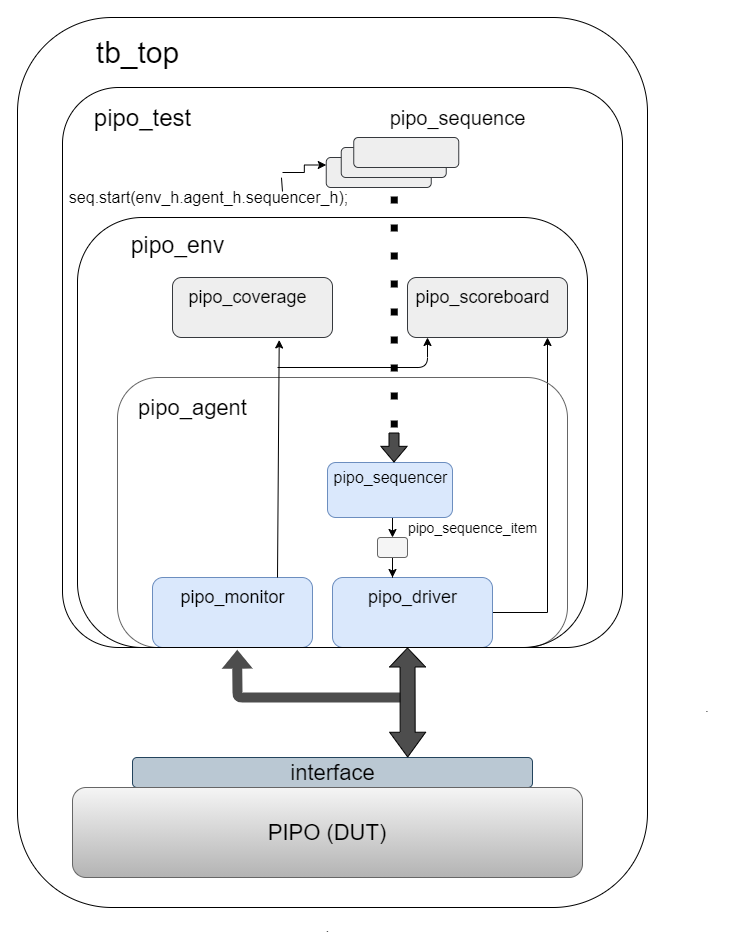

The diagram above was exported from draw.io. Its source (the exported page's mxGraphModel, read from the mxfile embedded in the PNG):
<mxGraphModel dx="1420" dy="840" grid="1" gridSize="10" guides="1" tooltips="1" connect="1" arrows="1" fold="1" page="1" pageScale="1" pageWidth="850" pageHeight="1100" math="0" shadow="0">
  <root>
    <mxCell id="0" />
    <mxCell id="1" parent="0" />
    <mxCell id="_zTxgqVAv7bLmXHR3wC0-12" style="edgeStyle=orthogonalEdgeStyle;rounded=0;orthogonalLoop=1;jettySize=auto;html=1;exitX=0.5;exitY=1;exitDx=0;exitDy=0;entryX=0.5;entryY=0;entryDx=0;entryDy=0;" parent="1" source="_zTxgqVAv7bLmXHR3wC0-1" target="_zTxgqVAv7bLmXHR3wC0-11" edge="1">
      <mxGeometry relative="1" as="geometry" />
    </mxCell>
    <mxCell id="_zTxgqVAv7bLmXHR3wC0-1" value="" style="rounded=1;whiteSpace=wrap;html=1;fillColor=#dae8fc;strokeColor=#6c8ebf;" parent="1" vertex="1">
      <mxGeometry x="310" y="445" width="125" height="55" as="geometry" />
    </mxCell>
    <mxCell id="_zTxgqVAv7bLmXHR3wC0-5" value="&lt;font style=&quot;font-size: 16px&quot;&gt;pipo_sequencer&lt;/font&gt;" style="text;html=1;align=center;verticalAlign=middle;resizable=0;points=[];autosize=1;" parent="1" vertex="1">
      <mxGeometry x="308" y="450" width="130" height="20" as="geometry" />
    </mxCell>
    <mxCell id="_zTxgqVAv7bLmXHR3wC0-17" style="edgeStyle=orthogonalEdgeStyle;rounded=0;orthogonalLoop=1;jettySize=auto;html=1;entryX=0.875;entryY=1;entryDx=0;entryDy=0;entryPerimeter=0;" parent="1" source="_zTxgqVAv7bLmXHR3wC0-6" target="_zTxgqVAv7bLmXHR3wC0-25" edge="1">
      <mxGeometry relative="1" as="geometry">
        <mxPoint x="530" y="330" as="targetPoint" />
        <Array as="points">
          <mxPoint x="530" y="595" />
        </Array>
      </mxGeometry>
    </mxCell>
    <mxCell id="_zTxgqVAv7bLmXHR3wC0-6" value="" style="rounded=1;whiteSpace=wrap;html=1;fillColor=#dae8fc;strokeColor=#6c8ebf;" parent="1" vertex="1">
      <mxGeometry x="315" y="560" width="160" height="70" as="geometry" />
    </mxCell>
    <mxCell id="_zTxgqVAv7bLmXHR3wC0-7" value="&lt;font style=&quot;font-size: 18px&quot;&gt;pipo_driver&lt;/font&gt;" style="text;html=1;align=center;verticalAlign=middle;resizable=0;points=[];autosize=1;" parent="1" vertex="1">
      <mxGeometry x="345" y="570" width="100" height="20" as="geometry" />
    </mxCell>
    <mxCell id="_zTxgqVAv7bLmXHR3wC0-8" value="" style="rounded=1;whiteSpace=wrap;html=1;fillColor=#dae8fc;strokeColor=#6c8ebf;" parent="1" vertex="1">
      <mxGeometry x="135" y="560" width="160" height="70" as="geometry" />
    </mxCell>
    <mxCell id="_zTxgqVAv7bLmXHR3wC0-9" value="&lt;font style=&quot;font-size: 18px&quot;&gt;pipo_monitor&lt;/font&gt;" style="text;html=1;align=center;verticalAlign=middle;resizable=0;points=[];autosize=1;" parent="1" vertex="1">
      <mxGeometry x="155" y="570" width="120" height="20" as="geometry" />
    </mxCell>
    <mxCell id="_zTxgqVAv7bLmXHR3wC0-15" style="edgeStyle=orthogonalEdgeStyle;rounded=0;orthogonalLoop=1;jettySize=auto;html=1;entryX=0.375;entryY=0;entryDx=0;entryDy=0;entryPerimeter=0;" parent="1" source="_zTxgqVAv7bLmXHR3wC0-11" target="_zTxgqVAv7bLmXHR3wC0-6" edge="1">
      <mxGeometry relative="1" as="geometry" />
    </mxCell>
    <mxCell id="_zTxgqVAv7bLmXHR3wC0-11" value="" style="rounded=1;whiteSpace=wrap;html=1;fillColor=#f5f5f5;strokeColor=#666666;fontColor=#333333;" parent="1" vertex="1">
      <mxGeometry x="360" y="520" width="30" height="20" as="geometry" />
    </mxCell>
    <mxCell id="_zTxgqVAv7bLmXHR3wC0-16" value="&lt;font style=&quot;font-size: 14px&quot;&gt;pipo_sequence_item&lt;/font&gt;" style="text;html=1;align=center;verticalAlign=middle;resizable=0;points=[];autosize=1;" parent="1" vertex="1">
      <mxGeometry x="385" y="500" width="140" height="20" as="geometry" />
    </mxCell>
    <mxCell id="_zTxgqVAv7bLmXHR3wC0-21" value="" style="rounded=1;whiteSpace=wrap;html=1;fillColor=none;strokeColor=none;" parent="1" vertex="1">
      <mxGeometry x="240" y="30" width="120" height="60" as="geometry" />
    </mxCell>
    <mxCell id="_zTxgqVAv7bLmXHR3wC0-22" value="" style="rounded=1;whiteSpace=wrap;html=1;gradientColor=#b3b3b3;strokeColor=#666666;fillColor=none;" parent="1" vertex="1">
      <mxGeometry x="100" y="360" width="450" height="270" as="geometry" />
    </mxCell>
    <mxCell id="_zTxgqVAv7bLmXHR3wC0-23" value="&lt;font style=&quot;font-size: 22px&quot;&gt;pipo_agent&lt;/font&gt;" style="text;html=1;align=center;verticalAlign=middle;resizable=0;points=[];autosize=1;" parent="1" vertex="1">
      <mxGeometry x="115" y="380" width="120" height="20" as="geometry" />
    </mxCell>
    <mxCell id="_zTxgqVAv7bLmXHR3wC0-24" value="" style="rounded=1;whiteSpace=wrap;html=1;fillColor=#eeeeee;strokeColor=#36393d;" parent="1" vertex="1">
      <mxGeometry x="155" y="260" width="160" height="60" as="geometry" />
    </mxCell>
    <mxCell id="_zTxgqVAv7bLmXHR3wC0-25" value="" style="rounded=1;whiteSpace=wrap;html=1;fillColor=#eeeeee;strokeColor=#36393d;" parent="1" vertex="1">
      <mxGeometry x="390" y="260" width="160" height="60" as="geometry" />
    </mxCell>
    <mxCell id="_zTxgqVAv7bLmXHR3wC0-26" value="&lt;font style=&quot;font-size: 18px&quot;&gt;pipo_coverage&lt;/font&gt;" style="text;html=1;align=center;verticalAlign=middle;resizable=0;points=[];autosize=1;" parent="1" vertex="1">
      <mxGeometry x="165" y="270" width="130" height="20" as="geometry" />
    </mxCell>
    <mxCell id="_zTxgqVAv7bLmXHR3wC0-27" value="&lt;font style=&quot;font-size: 18px&quot;&gt;pipo_scoreboard&lt;/font&gt;" style="text;html=1;align=center;verticalAlign=middle;resizable=0;points=[];autosize=1;" parent="1" vertex="1">
      <mxGeometry x="390" y="270" width="150" height="20" as="geometry" />
    </mxCell>
    <mxCell id="_zTxgqVAv7bLmXHR3wC0-31" value="" style="endArrow=classic;html=1;entryX=0.125;entryY=1;entryDx=0;entryDy=0;entryPerimeter=0;" parent="1" target="_zTxgqVAv7bLmXHR3wC0-25" edge="1">
      <mxGeometry width="50" height="50" relative="1" as="geometry">
        <mxPoint x="260" y="350" as="sourcePoint" />
        <mxPoint x="410" y="330" as="targetPoint" />
        <Array as="points">
          <mxPoint x="410" y="350" />
        </Array>
      </mxGeometry>
    </mxCell>
    <mxCell id="_zTxgqVAv7bLmXHR3wC0-33" value="" style="rounded=1;whiteSpace=wrap;html=1;fillColor=none;" parent="1" vertex="1">
      <mxGeometry x="60" y="200" width="510" height="430" as="geometry" />
    </mxCell>
    <mxCell id="_zTxgqVAv7bLmXHR3wC0-34" value="&lt;font style=&quot;font-size: 23px&quot;&gt;pipo_env&lt;/font&gt;" style="text;html=1;align=center;verticalAlign=middle;resizable=0;points=[];autosize=1;" parent="1" vertex="1">
      <mxGeometry x="105" y="218" width="110" height="20" as="geometry" />
    </mxCell>
    <mxCell id="_zTxgqVAv7bLmXHR3wC0-37" value="" style="rounded=1;whiteSpace=wrap;html=1;fillColor=#eeeeee;strokeColor=#36393d;" parent="1" vertex="1">
      <mxGeometry x="308.75" y="140" width="105" height="30" as="geometry" />
    </mxCell>
    <mxCell id="_zTxgqVAv7bLmXHR3wC0-38" value="" style="rounded=1;whiteSpace=wrap;html=1;fillColor=#eeeeee;strokeColor=#36393d;" parent="1" vertex="1">
      <mxGeometry x="323.75" y="130" width="105" height="30" as="geometry" />
    </mxCell>
    <mxCell id="_zTxgqVAv7bLmXHR3wC0-39" value="" style="rounded=1;whiteSpace=wrap;html=1;fillColor=#eeeeee;strokeColor=#36393d;" parent="1" vertex="1">
      <mxGeometry x="336.25" y="120" width="105" height="30" as="geometry" />
    </mxCell>
    <mxCell id="_zTxgqVAv7bLmXHR3wC0-40" value="&lt;font style=&quot;font-size: 20px&quot;&gt;pipo_sequence&lt;/font&gt;" style="text;html=1;align=center;verticalAlign=middle;resizable=0;points=[];autosize=1;" parent="1" vertex="1">
      <mxGeometry x="365" y="90" width="150" height="20" as="geometry" />
    </mxCell>
    <mxCell id="_zTxgqVAv7bLmXHR3wC0-42" style="edgeStyle=orthogonalEdgeStyle;rounded=0;orthogonalLoop=1;jettySize=auto;html=1;entryX=0;entryY=0.25;entryDx=0;entryDy=0;" parent="1" target="_zTxgqVAv7bLmXHR3wC0-37" edge="1">
      <mxGeometry relative="1" as="geometry">
        <mxPoint x="265" y="155" as="sourcePoint" />
      </mxGeometry>
    </mxCell>
    <mxCell id="_zTxgqVAv7bLmXHR3wC0-41" value="&lt;font style=&quot;font-size: 16px&quot;&gt;seq.start(env_h.agent_h.sequencer_h);&lt;/font&gt;" style="text;html=1;align=center;verticalAlign=middle;resizable=0;points=[];autosize=1;" parent="1" vertex="1">
      <mxGeometry x="46.25" y="170" width="290" height="20" as="geometry" />
    </mxCell>
    <mxCell id="_zTxgqVAv7bLmXHR3wC0-44" value="" style="shape=flexArrow;endArrow=classic;html=1;endWidth=15.333333333333334;endSize=4.89;fillColor=#4D4D4D;" parent="1" edge="1">
      <mxGeometry width="50" height="50" relative="1" as="geometry">
        <mxPoint x="376.5" y="415" as="sourcePoint" />
        <mxPoint x="376.5" y="445" as="targetPoint" />
      </mxGeometry>
    </mxCell>
    <mxCell id="_zTxgqVAv7bLmXHR3wC0-45" value="" style="rounded=1;whiteSpace=wrap;html=1;fillColor=#bac8d3;strokeColor=#23445d;" parent="1" vertex="1">
      <mxGeometry x="115" y="740" width="400" height="30" as="geometry" />
    </mxCell>
    <mxCell id="_zTxgqVAv7bLmXHR3wC0-46" value="&lt;font style=&quot;font-size: 22px&quot;&gt;interface&lt;/font&gt;" style="text;html=1;align=center;verticalAlign=middle;resizable=0;points=[];autosize=1;" parent="1" vertex="1">
      <mxGeometry x="265" y="745" width="100" height="20" as="geometry" />
    </mxCell>
    <mxCell id="_zTxgqVAv7bLmXHR3wC0-47" value="" style="shape=flexArrow;endArrow=classic;html=1;fillColor=#4D4D4D;strokeColor=none;entryX=0.312;entryY=1.003;entryDx=0;entryDy=0;entryPerimeter=0;" parent="1" target="Y-LPYW2SQROk9tkXFU0W-2" edge="1">
      <mxGeometry width="50" height="50" relative="1" as="geometry">
        <mxPoint x="385" y="680" as="sourcePoint" />
        <mxPoint x="220" y="640" as="targetPoint" />
        <Array as="points">
          <mxPoint x="220" y="680" />
        </Array>
      </mxGeometry>
    </mxCell>
    <mxCell id="_zTxgqVAv7bLmXHR3wC0-48" value="" style="shape=flexArrow;endArrow=classic;startArrow=classic;html=1;strokeColor=#000000;fillColor=#4D4D4D;width=15;startSize=7.92;endSize=6;exitX=0.688;exitY=0;exitDx=0;exitDy=0;exitPerimeter=0;" parent="1" source="_zTxgqVAv7bLmXHR3wC0-45" edge="1">
      <mxGeometry width="50" height="50" relative="1" as="geometry">
        <mxPoint x="390.5" y="730" as="sourcePoint" />
        <mxPoint x="390" y="630" as="targetPoint" />
      </mxGeometry>
    </mxCell>
    <mxCell id="_zTxgqVAv7bLmXHR3wC0-49" value="&lt;font style=&quot;font-size: 22px&quot;&gt;PIPO (DUT)&lt;/font&gt;" style="rounded=1;whiteSpace=wrap;html=1;gradientColor=#b3b3b3;fillColor=#f5f5f5;strokeColor=#666666;" parent="1" vertex="1">
      <mxGeometry x="55" y="770" width="510" height="90" as="geometry" />
    </mxCell>
    <mxCell id="_zTxgqVAv7bLmXHR3wC0-50" value="" style="rounded=1;whiteSpace=wrap;html=1;fillColor=none;" parent="1" vertex="1">
      <mxGeometry width="630" height="890" as="geometry" />
    </mxCell>
    <mxCell id="_zTxgqVAv7bLmXHR3wC0-51" value="&lt;font style=&quot;font-size: 30px&quot;&gt;tb_top&lt;/font&gt;" style="text;html=1;align=center;verticalAlign=middle;resizable=0;points=[];autosize=1;" parent="1" vertex="1">
      <mxGeometry x="70" y="20" width="100" height="30" as="geometry" />
    </mxCell>
    <mxCell id="_zTxgqVAv7bLmXHR3wC0-52" value="." style="text;html=1;strokeColor=none;fillColor=none;align=center;verticalAlign=middle;whiteSpace=wrap;rounded=0;" parent="1" vertex="1">
      <mxGeometry x="670" y="680" width="40" height="20" as="geometry" />
    </mxCell>
    <mxCell id="_zTxgqVAv7bLmXHR3wC0-53" value="." style="text;html=1;align=center;verticalAlign=middle;resizable=0;points=[];autosize=1;" parent="1" vertex="1">
      <mxGeometry x="300" y="900" width="20" height="20" as="geometry" />
    </mxCell>
    <mxCell id="Y-LPYW2SQROk9tkXFU0W-1" value="" style="endArrow=classic;html=1;entryX=0.667;entryY=1.041;entryDx=0;entryDy=0;entryPerimeter=0;" parent="1" target="_zTxgqVAv7bLmXHR3wC0-24" edge="1">
      <mxGeometry width="50" height="50" relative="1" as="geometry">
        <mxPoint x="260" y="560" as="sourcePoint" />
        <mxPoint x="310" y="510" as="targetPoint" />
      </mxGeometry>
    </mxCell>
    <mxCell id="Y-LPYW2SQROk9tkXFU0W-2" value="" style="rounded=1;whiteSpace=wrap;html=1;fillColor=none;arcSize=10;" parent="1" vertex="1">
      <mxGeometry x="45" y="70" width="560" height="560" as="geometry" />
    </mxCell>
    <mxCell id="Y-LPYW2SQROk9tkXFU0W-3" value="&lt;font style=&quot;font-size: 24px&quot;&gt;pipo_test&lt;/font&gt;" style="text;html=1;align=center;verticalAlign=middle;resizable=0;points=[];autosize=1;" parent="1" vertex="1">
      <mxGeometry x="70" y="90" width="110" height="20" as="geometry" />
    </mxCell>
    <mxCell id="Y-LPYW2SQROk9tkXFU0W-4" value="" style="endArrow=none;dashed=1;html=1;dashPattern=1 3;strokeWidth=7;entryX=0.614;entryY=0.179;entryDx=0;entryDy=0;entryPerimeter=0;jumpSize=12;endSize=6;" parent="1" edge="1">
      <mxGeometry width="50" height="50" relative="1" as="geometry">
        <mxPoint x="376.75" y="410" as="sourcePoint" />
        <mxPoint x="376.84000000000015" y="170.24" as="targetPoint" />
      </mxGeometry>
    </mxCell>
    <mxCell id="1eKQBeaPqPcoeWwIOURg-1" value="" style="endArrow=none;html=1;entryX=0.391;entryY=0.161;entryDx=0;entryDy=0;entryPerimeter=0;" parent="1" target="Y-LPYW2SQROk9tkXFU0W-2" edge="1">
      <mxGeometry width="50" height="50" relative="1" as="geometry">
        <mxPoint x="265" y="174" as="sourcePoint" />
        <mxPoint x="265.25" y="163.92000000000002" as="targetPoint" />
      </mxGeometry>
    </mxCell>
  </root>
</mxGraphModel>